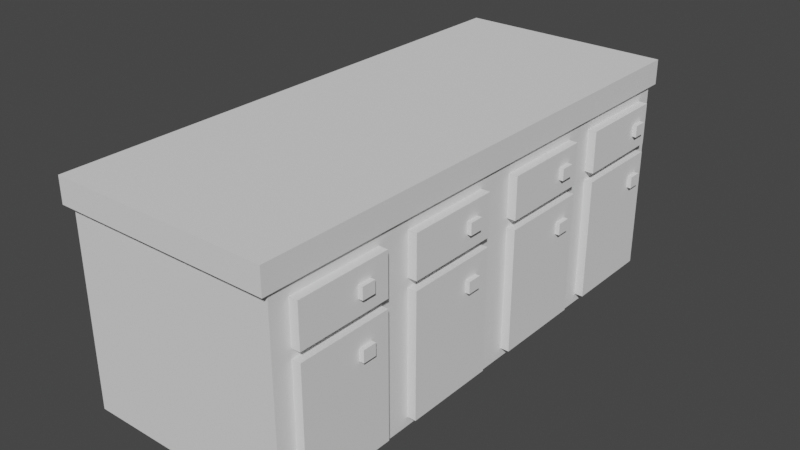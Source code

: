 # Source: counter.blend  (saved by Blender 2.90.8; exported with 4.5.12 LTS)
import bpy
from mathutils import Matrix  # noqa: F401  (used for matrix-valued properties, if any)

bpy.ops.wm.read_factory_settings(use_empty=True)
scene = bpy.context.scene
scene.name = 'Scene'

# ---- collections
col_collection = bpy.data.collections.new('Collection'); scene.collection.children.link(col_collection)

# ---- world
world_world = bpy.data.worlds.new('World'); scene.world = world_world
world_world.use_nodes = True; world_world.node_tree.nodes.clear()
_N = world_world.node_tree.nodes; _L = world_world.node_tree.links
n0 = _N.new('ShaderNodeOutputWorld'); n0.name = 'World Output'; n0.location = (300, 300)
n1 = _N.new('ShaderNodeBackground'); n1.name = 'Background'; n1.location = (10, 300)
n1.inputs[0].default_value = (0.05088, 0.05088, 0.05088, 1.0)
_L.new(n1.outputs[0], n0.inputs[0])
n0.is_active_output = True
world_world.color = (0.05088, 0.05088, 0.05088)
world_world.use_sun_shadow = False
world_world.sun_shadow_jitter_overblur = 0.0

# ---- meshes
me_cube_001 = bpy.data.meshes.new('Cube.001')
me_cube_001.from_pydata([(-1.0, -1.0, -1.0), (-1.0, -1.0, 1.0), (-1.0, 1.0, -1.0), (-1.0, 1.0, 1.0), (1.0, -1.0, -1.0), (1.0, -1.0, 1.0), (1.0, 1.0, -1.0), (1.0, 1.0, 1.0)], [], [(0, 1, 3, 2), (2, 3, 7, 6), (6, 7, 5, 4), (4, 5, 1, 0), (2, 6, 4, 0), (7, 3, 1, 5)])
_uv = me_cube_001.uv_layers.new(name='UVMap')
_uv.uv.foreach_set('vector', [0.375, 0.0, 0.625, 0.0, 0.625, 0.25, 0.375, 0.25, 0.375, 0.25, 0.625, 0.25, 0.625, 0.5, 0.375, 0.5, 0.375, 0.5, 0.625, 0.5, 0.625, 0.75, 0.375, 0.75, 0.375, 0.75, 0.625, 0.75, 0.625, 1.0, 0.375, 1.0, 0.125, 0.5, 0.375, 0.5, 0.375, 0.75, 0.125, 0.75, 0.625, 0.5, 0.875, 0.5, 0.875, 0.75, 0.625, 0.75])
me_cube_001.use_remesh_fix_poles = True
me_cube_001.use_remesh_preserve_attributes = False
me_cube_001.use_mirror_vertex_groups = False
me_cube_001.update()
me_cube_002 = bpy.data.meshes.new('Cube.002')
me_cube_002.from_pydata([(-1.0, -1.0, -1.0), (-1.0, -1.0, 1.0), (-1.0, 1.0, -1.0), (-1.0, 1.0, 1.0), (1.0, -1.0, -1.0), (1.0, -1.0, 1.0), (1.0, 1.0, -1.0), (1.0, 1.0, 1.0)], [], [(0, 1, 3, 2), (2, 3, 7, 6), (6, 7, 5, 4), (4, 5, 1, 0), (2, 6, 4, 0), (7, 3, 1, 5)])
_uv = me_cube_002.uv_layers.new(name='UVMap')
_uv.uv.foreach_set('vector', [0.375, 0.0, 0.625, 0.0, 0.625, 0.25, 0.375, 0.25, 0.375, 0.25, 0.625, 0.25, 0.625, 0.5, 0.375, 0.5, 0.375, 0.5, 0.625, 0.5, 0.625, 0.75, 0.375, 0.75, 0.375, 0.75, 0.625, 0.75, 0.625, 1.0, 0.375, 1.0, 0.125, 0.5, 0.375, 0.5, 0.375, 0.75, 0.125, 0.75, 0.625, 0.5, 0.875, 0.5, 0.875, 0.75, 0.625, 0.75])
me_cube_002.use_remesh_fix_poles = True
me_cube_002.use_remesh_preserve_attributes = False
me_cube_002.use_mirror_vertex_groups = False
me_cube_002.update()
me_cube_003 = bpy.data.meshes.new('Cube.003')
me_cube_003.from_pydata([(-1.0, -1.0, -1.0), (-1.0, -1.0, 1.0), (-1.0, 1.0, -1.0), (-1.0, 1.0, 1.0), (1.0, -1.0, -1.0), (1.0, -1.0, 1.0), (1.0, 1.0, -1.0), (1.0, 1.0, 1.0)], [], [(0, 1, 3, 2), (2, 3, 7, 6), (6, 7, 5, 4), (4, 5, 1, 0), (2, 6, 4, 0), (7, 3, 1, 5)])
_uv = me_cube_003.uv_layers.new(name='UVMap')
_uv.uv.foreach_set('vector', [0.375, 0.0, 0.625, 0.0, 0.625, 0.25, 0.375, 0.25, 0.375, 0.25, 0.625, 0.25, 0.625, 0.5, 0.375, 0.5, 0.375, 0.5, 0.625, 0.5, 0.625, 0.75, 0.375, 0.75, 0.375, 0.75, 0.625, 0.75, 0.625, 1.0, 0.375, 1.0, 0.125, 0.5, 0.375, 0.5, 0.375, 0.75, 0.125, 0.75, 0.625, 0.5, 0.875, 0.5, 0.875, 0.75, 0.625, 0.75])
me_cube_003.use_remesh_fix_poles = True
me_cube_003.use_remesh_preserve_attributes = False
me_cube_003.use_mirror_vertex_groups = False
me_cube_003.update()
me_cube_004 = bpy.data.meshes.new('Cube.004')
me_cube_004.from_pydata([(-1.0, -1.0, -1.0), (-1.0, -1.0, 1.0), (-1.0, 1.0, -1.0), (-1.0, 1.0, 1.0), (1.0, -1.0, -1.0), (1.0, -1.0, 1.0), (1.0, 1.0, -1.0), (1.0, 1.0, 1.0)], [], [(0, 1, 3, 2), (2, 3, 7, 6), (6, 7, 5, 4), (4, 5, 1, 0), (2, 6, 4, 0), (7, 3, 1, 5)])
_uv = me_cube_004.uv_layers.new(name='UVMap')
_uv.uv.foreach_set('vector', [0.375, 0.0, 0.625, 0.0, 0.625, 0.25, 0.375, 0.25, 0.375, 0.25, 0.625, 0.25, 0.625, 0.5, 0.375, 0.5, 0.375, 0.5, 0.625, 0.5, 0.625, 0.75, 0.375, 0.75, 0.375, 0.75, 0.625, 0.75, 0.625, 1.0, 0.375, 1.0, 0.125, 0.5, 0.375, 0.5, 0.375, 0.75, 0.125, 0.75, 0.625, 0.5, 0.875, 0.5, 0.875, 0.75, 0.625, 0.75])
me_cube_004.use_remesh_fix_poles = True
me_cube_004.use_remesh_preserve_attributes = False
me_cube_004.use_mirror_vertex_groups = False
me_cube_004.update()
me_cube_005 = bpy.data.meshes.new('Cube.005')
me_cube_005.from_pydata([(-1.0, -1.0, -1.0), (-1.0, -1.0, 1.0), (-1.0, 1.0, -1.0), (-1.0, 1.0, 1.0), (1.0, -1.0, -1.0), (1.0, -1.0, 1.0), (1.0, 1.0, -1.0), (1.0, 1.0, 1.0)], [], [(0, 1, 3, 2), (2, 3, 7, 6), (6, 7, 5, 4), (4, 5, 1, 0), (2, 6, 4, 0), (7, 3, 1, 5)])
_uv = me_cube_005.uv_layers.new(name='UVMap')
_uv.uv.foreach_set('vector', [0.375, 0.0, 0.625, 0.0, 0.625, 0.25, 0.375, 0.25, 0.375, 0.25, 0.625, 0.25, 0.625, 0.5, 0.375, 0.5, 0.375, 0.5, 0.625, 0.5, 0.625, 0.75, 0.375, 0.75, 0.375, 0.75, 0.625, 0.75, 0.625, 1.0, 0.375, 1.0, 0.125, 0.5, 0.375, 0.5, 0.375, 0.75, 0.125, 0.75, 0.625, 0.5, 0.875, 0.5, 0.875, 0.75, 0.625, 0.75])
me_cube_005.use_remesh_fix_poles = True
me_cube_005.use_remesh_preserve_attributes = False
me_cube_005.use_mirror_vertex_groups = False
me_cube_005.update()
me_cube_006 = bpy.data.meshes.new('Cube.006')
me_cube_006.from_pydata([(-1.0, -1.0, -1.0), (-1.0, -1.0, 1.0), (-1.0, 1.0, -1.0), (-1.0, 1.0, 1.0), (1.0, -1.0, -1.0), (1.0, -1.0, 1.0), (1.0, 1.0, -1.0), (1.0, 1.0, 1.0)], [], [(0, 1, 3, 2), (2, 3, 7, 6), (6, 7, 5, 4), (4, 5, 1, 0), (2, 6, 4, 0), (7, 3, 1, 5)])
_uv = me_cube_006.uv_layers.new(name='UVMap')
_uv.uv.foreach_set('vector', [0.375, 0.0, 0.625, 0.0, 0.625, 0.25, 0.375, 0.25, 0.375, 0.25, 0.625, 0.25, 0.625, 0.5, 0.375, 0.5, 0.375, 0.5, 0.625, 0.5, 0.625, 0.75, 0.375, 0.75, 0.375, 0.75, 0.625, 0.75, 0.625, 1.0, 0.375, 1.0, 0.125, 0.5, 0.375, 0.5, 0.375, 0.75, 0.125, 0.75, 0.625, 0.5, 0.875, 0.5, 0.875, 0.75, 0.625, 0.75])
me_cube_006.use_remesh_fix_poles = True
me_cube_006.use_remesh_preserve_attributes = False
me_cube_006.use_mirror_vertex_groups = False
me_cube_006.update()
me_cube_010 = bpy.data.meshes.new('Cube.010')
me_cube_010.from_pydata([(-1.0, -1.0, -1.0), (-1.0, -1.0, 1.0), (-1.0, 1.0, -1.0), (-1.0, 1.0, 1.0), (1.0, -1.0, -1.0), (1.0, -1.0, 1.0), (1.0, 1.0, -1.0), (1.0, 1.0, 1.0)], [], [(0, 1, 3, 2), (2, 3, 7, 6), (6, 7, 5, 4), (4, 5, 1, 0), (2, 6, 4, 0), (7, 3, 1, 5)])
_uv = me_cube_010.uv_layers.new(name='UVMap')
_uv.uv.foreach_set('vector', [0.375, 0.0, 0.625, 0.0, 0.625, 0.25, 0.375, 0.25, 0.375, 0.25, 0.625, 0.25, 0.625, 0.5, 0.375, 0.5, 0.375, 0.5, 0.625, 0.5, 0.625, 0.75, 0.375, 0.75, 0.375, 0.75, 0.625, 0.75, 0.625, 1.0, 0.375, 1.0, 0.125, 0.5, 0.375, 0.5, 0.375, 0.75, 0.125, 0.75, 0.625, 0.5, 0.875, 0.5, 0.875, 0.75, 0.625, 0.75])
me_cube_010.use_remesh_fix_poles = True
me_cube_010.use_remesh_preserve_attributes = False
me_cube_010.use_mirror_vertex_groups = False
me_cube_010.update()
me_cube_009 = bpy.data.meshes.new('Cube.009')
me_cube_009.from_pydata([(-1.0, -1.0, -1.0), (-1.0, -1.0, 1.0), (-1.0, 1.0, -1.0), (-1.0, 1.0, 1.0), (1.0, -1.0, -1.0), (1.0, -1.0, 1.0), (1.0, 1.0, -1.0), (1.0, 1.0, 1.0)], [], [(0, 1, 3, 2), (2, 3, 7, 6), (6, 7, 5, 4), (4, 5, 1, 0), (2, 6, 4, 0), (7, 3, 1, 5)])
_uv = me_cube_009.uv_layers.new(name='UVMap')
_uv.uv.foreach_set('vector', [0.375, 0.0, 0.625, 0.0, 0.625, 0.25, 0.375, 0.25, 0.375, 0.25, 0.625, 0.25, 0.625, 0.5, 0.375, 0.5, 0.375, 0.5, 0.625, 0.5, 0.625, 0.75, 0.375, 0.75, 0.375, 0.75, 0.625, 0.75, 0.625, 1.0, 0.375, 1.0, 0.125, 0.5, 0.375, 0.5, 0.375, 0.75, 0.125, 0.75, 0.625, 0.5, 0.875, 0.5, 0.875, 0.75, 0.625, 0.75])
me_cube_009.use_remesh_fix_poles = True
me_cube_009.use_remesh_preserve_attributes = False
me_cube_009.use_mirror_vertex_groups = False
me_cube_009.update()
me_cube_008 = bpy.data.meshes.new('Cube.008')
me_cube_008.from_pydata([(-1.0, -1.0, -1.0), (-1.0, -1.0, 1.0), (-1.0, 1.0, -1.0), (-1.0, 1.0, 1.0), (1.0, -1.0, -1.0), (1.0, -1.0, 1.0), (1.0, 1.0, -1.0), (1.0, 1.0, 1.0)], [], [(0, 1, 3, 2), (2, 3, 7, 6), (6, 7, 5, 4), (4, 5, 1, 0), (2, 6, 4, 0), (7, 3, 1, 5)])
_uv = me_cube_008.uv_layers.new(name='UVMap')
_uv.uv.foreach_set('vector', [0.375, 0.0, 0.625, 0.0, 0.625, 0.25, 0.375, 0.25, 0.375, 0.25, 0.625, 0.25, 0.625, 0.5, 0.375, 0.5, 0.375, 0.5, 0.625, 0.5, 0.625, 0.75, 0.375, 0.75, 0.375, 0.75, 0.625, 0.75, 0.625, 1.0, 0.375, 1.0, 0.125, 0.5, 0.375, 0.5, 0.375, 0.75, 0.125, 0.75, 0.625, 0.5, 0.875, 0.5, 0.875, 0.75, 0.625, 0.75])
me_cube_008.use_remesh_fix_poles = True
me_cube_008.use_remesh_preserve_attributes = False
me_cube_008.use_mirror_vertex_groups = False
me_cube_008.update()
me_cube_007 = bpy.data.meshes.new('Cube.007')
me_cube_007.from_pydata([(-1.0, -1.0, -1.0), (-1.0, -1.0, 1.0), (-1.0, 1.0, -1.0), (-1.0, 1.0, 1.0), (1.0, -1.0, -1.0), (1.0, -1.0, 1.0), (1.0, 1.0, -1.0), (1.0, 1.0, 1.0)], [], [(0, 1, 3, 2), (2, 3, 7, 6), (6, 7, 5, 4), (4, 5, 1, 0), (2, 6, 4, 0), (7, 3, 1, 5)])
_uv = me_cube_007.uv_layers.new(name='UVMap')
_uv.uv.foreach_set('vector', [0.375, 0.0, 0.625, 0.0, 0.625, 0.25, 0.375, 0.25, 0.375, 0.25, 0.625, 0.25, 0.625, 0.5, 0.375, 0.5, 0.375, 0.5, 0.625, 0.5, 0.625, 0.75, 0.375, 0.75, 0.375, 0.75, 0.625, 0.75, 0.625, 1.0, 0.375, 1.0, 0.125, 0.5, 0.375, 0.5, 0.375, 0.75, 0.125, 0.75, 0.625, 0.5, 0.875, 0.5, 0.875, 0.75, 0.625, 0.75])
me_cube_007.use_remesh_fix_poles = True
me_cube_007.use_remesh_preserve_attributes = False
me_cube_007.use_mirror_vertex_groups = False
me_cube_007.update()
me_cube_014 = bpy.data.meshes.new('Cube.014')
me_cube_014.from_pydata([(-1.0, -1.0, -1.0), (-1.0, -1.0, 1.0), (-1.0, 1.0, -1.0), (-1.0, 1.0, 1.0), (1.0, -1.0, -1.0), (1.0, -1.0, 1.0), (1.0, 1.0, -1.0), (1.0, 1.0, 1.0)], [], [(0, 1, 3, 2), (2, 3, 7, 6), (6, 7, 5, 4), (4, 5, 1, 0), (2, 6, 4, 0), (7, 3, 1, 5)])
_uv = me_cube_014.uv_layers.new(name='UVMap')
_uv.uv.foreach_set('vector', [0.375, 0.0, 0.625, 0.0, 0.625, 0.25, 0.375, 0.25, 0.375, 0.25, 0.625, 0.25, 0.625, 0.5, 0.375, 0.5, 0.375, 0.5, 0.625, 0.5, 0.625, 0.75, 0.375, 0.75, 0.375, 0.75, 0.625, 0.75, 0.625, 1.0, 0.375, 1.0, 0.125, 0.5, 0.375, 0.5, 0.375, 0.75, 0.125, 0.75, 0.625, 0.5, 0.875, 0.5, 0.875, 0.75, 0.625, 0.75])
me_cube_014.use_remesh_fix_poles = True
me_cube_014.use_remesh_preserve_attributes = False
me_cube_014.use_mirror_vertex_groups = False
me_cube_014.update()
me_cube_015 = bpy.data.meshes.new('Cube.015')
me_cube_015.from_pydata([(-1.0, -1.0, -1.0), (-1.0, -1.0, 1.0), (-1.0, 1.0, -1.0), (-1.0, 1.0, 1.0), (1.0, -1.0, -1.0), (1.0, -1.0, 1.0), (1.0, 1.0, -1.0), (1.0, 1.0, 1.0)], [], [(0, 1, 3, 2), (2, 3, 7, 6), (6, 7, 5, 4), (4, 5, 1, 0), (2, 6, 4, 0), (7, 3, 1, 5)])
_uv = me_cube_015.uv_layers.new(name='UVMap')
_uv.uv.foreach_set('vector', [0.375, 0.0, 0.625, 0.0, 0.625, 0.25, 0.375, 0.25, 0.375, 0.25, 0.625, 0.25, 0.625, 0.5, 0.375, 0.5, 0.375, 0.5, 0.625, 0.5, 0.625, 0.75, 0.375, 0.75, 0.375, 0.75, 0.625, 0.75, 0.625, 1.0, 0.375, 1.0, 0.125, 0.5, 0.375, 0.5, 0.375, 0.75, 0.125, 0.75, 0.625, 0.5, 0.875, 0.5, 0.875, 0.75, 0.625, 0.75])
me_cube_015.use_remesh_fix_poles = True
me_cube_015.use_remesh_preserve_attributes = False
me_cube_015.use_mirror_vertex_groups = False
me_cube_015.update()
me_cube_016 = bpy.data.meshes.new('Cube.016')
me_cube_016.from_pydata([(-1.0, -1.0, -1.0), (-1.0, -1.0, 1.0), (-1.0, 1.0, -1.0), (-1.0, 1.0, 1.0), (1.0, -1.0, -1.0), (1.0, -1.0, 1.0), (1.0, 1.0, -1.0), (1.0, 1.0, 1.0)], [], [(0, 1, 3, 2), (2, 3, 7, 6), (6, 7, 5, 4), (4, 5, 1, 0), (2, 6, 4, 0), (7, 3, 1, 5)])
_uv = me_cube_016.uv_layers.new(name='UVMap')
_uv.uv.foreach_set('vector', [0.375, 0.0, 0.625, 0.0, 0.625, 0.25, 0.375, 0.25, 0.375, 0.25, 0.625, 0.25, 0.625, 0.5, 0.375, 0.5, 0.375, 0.5, 0.625, 0.5, 0.625, 0.75, 0.375, 0.75, 0.375, 0.75, 0.625, 0.75, 0.625, 1.0, 0.375, 1.0, 0.125, 0.5, 0.375, 0.5, 0.375, 0.75, 0.125, 0.75, 0.625, 0.5, 0.875, 0.5, 0.875, 0.75, 0.625, 0.75])
me_cube_016.use_remesh_fix_poles = True
me_cube_016.use_remesh_preserve_attributes = False
me_cube_016.use_mirror_vertex_groups = False
me_cube_016.update()
me_cube_017 = bpy.data.meshes.new('Cube.017')
me_cube_017.from_pydata([(-1.0, -1.0, -1.0), (-1.0, -1.0, 1.0), (-1.0, 1.0, -1.0), (-1.0, 1.0, 1.0), (1.0, -1.0, -1.0), (1.0, -1.0, 1.0), (1.0, 1.0, -1.0), (1.0, 1.0, 1.0)], [], [(0, 1, 3, 2), (2, 3, 7, 6), (6, 7, 5, 4), (4, 5, 1, 0), (2, 6, 4, 0), (7, 3, 1, 5)])
_uv = me_cube_017.uv_layers.new(name='UVMap')
_uv.uv.foreach_set('vector', [0.375, 0.0, 0.625, 0.0, 0.625, 0.25, 0.375, 0.25, 0.375, 0.25, 0.625, 0.25, 0.625, 0.5, 0.375, 0.5, 0.375, 0.5, 0.625, 0.5, 0.625, 0.75, 0.375, 0.75, 0.375, 0.75, 0.625, 0.75, 0.625, 1.0, 0.375, 1.0, 0.125, 0.5, 0.375, 0.5, 0.375, 0.75, 0.125, 0.75, 0.625, 0.5, 0.875, 0.5, 0.875, 0.75, 0.625, 0.75])
me_cube_017.use_remesh_fix_poles = True
me_cube_017.use_remesh_preserve_attributes = False
me_cube_017.use_mirror_vertex_groups = False
me_cube_017.update()
me_cube_021 = bpy.data.meshes.new('Cube.021')
me_cube_021.from_pydata([(-1.0, -1.0, -1.0), (-1.0, -1.0, 1.0), (-1.0, 1.0, -1.0), (-1.0, 1.0, 1.0), (1.0, -1.0, -1.0), (1.0, -1.0, 1.0), (1.0, 1.0, -1.0), (1.0, 1.0, 1.0)], [], [(0, 1, 3, 2), (2, 3, 7, 6), (6, 7, 5, 4), (4, 5, 1, 0), (2, 6, 4, 0), (7, 3, 1, 5)])
_uv = me_cube_021.uv_layers.new(name='UVMap')
_uv.uv.foreach_set('vector', [0.375, 0.0, 0.625, 0.0, 0.625, 0.25, 0.375, 0.25, 0.375, 0.25, 0.625, 0.25, 0.625, 0.5, 0.375, 0.5, 0.375, 0.5, 0.625, 0.5, 0.625, 0.75, 0.375, 0.75, 0.375, 0.75, 0.625, 0.75, 0.625, 1.0, 0.375, 1.0, 0.125, 0.5, 0.375, 0.5, 0.375, 0.75, 0.125, 0.75, 0.625, 0.5, 0.875, 0.5, 0.875, 0.75, 0.625, 0.75])
me_cube_021.use_remesh_fix_poles = True
me_cube_021.use_remesh_preserve_attributes = False
me_cube_021.use_mirror_vertex_groups = False
me_cube_021.update()
me_cube_020 = bpy.data.meshes.new('Cube.020')
me_cube_020.from_pydata([(-1.0, -1.0, -1.0), (-1.0, -1.0, 1.0), (-1.0, 1.0, -1.0), (-1.0, 1.0, 1.0), (1.0, -1.0, -1.0), (1.0, -1.0, 1.0), (1.0, 1.0, -1.0), (1.0, 1.0, 1.0)], [], [(0, 1, 3, 2), (2, 3, 7, 6), (6, 7, 5, 4), (4, 5, 1, 0), (2, 6, 4, 0), (7, 3, 1, 5)])
_uv = me_cube_020.uv_layers.new(name='UVMap')
_uv.uv.foreach_set('vector', [0.375, 0.0, 0.625, 0.0, 0.625, 0.25, 0.375, 0.25, 0.375, 0.25, 0.625, 0.25, 0.625, 0.5, 0.375, 0.5, 0.375, 0.5, 0.625, 0.5, 0.625, 0.75, 0.375, 0.75, 0.375, 0.75, 0.625, 0.75, 0.625, 1.0, 0.375, 1.0, 0.125, 0.5, 0.375, 0.5, 0.375, 0.75, 0.125, 0.75, 0.625, 0.5, 0.875, 0.5, 0.875, 0.75, 0.625, 0.75])
me_cube_020.use_remesh_fix_poles = True
me_cube_020.use_remesh_preserve_attributes = False
me_cube_020.use_mirror_vertex_groups = False
me_cube_020.update()
me_cube_019 = bpy.data.meshes.new('Cube.019')
me_cube_019.from_pydata([(-1.0, -1.0, -1.0), (-1.0, -1.0, 1.0), (-1.0, 1.0, -1.0), (-1.0, 1.0, 1.0), (1.0, -1.0, -1.0), (1.0, -1.0, 1.0), (1.0, 1.0, -1.0), (1.0, 1.0, 1.0)], [], [(0, 1, 3, 2), (2, 3, 7, 6), (6, 7, 5, 4), (4, 5, 1, 0), (2, 6, 4, 0), (7, 3, 1, 5)])
_uv = me_cube_019.uv_layers.new(name='UVMap')
_uv.uv.foreach_set('vector', [0.375, 0.0, 0.625, 0.0, 0.625, 0.25, 0.375, 0.25, 0.375, 0.25, 0.625, 0.25, 0.625, 0.5, 0.375, 0.5, 0.375, 0.5, 0.625, 0.5, 0.625, 0.75, 0.375, 0.75, 0.375, 0.75, 0.625, 0.75, 0.625, 1.0, 0.375, 1.0, 0.125, 0.5, 0.375, 0.5, 0.375, 0.75, 0.125, 0.75, 0.625, 0.5, 0.875, 0.5, 0.875, 0.75, 0.625, 0.75])
me_cube_019.use_remesh_fix_poles = True
me_cube_019.use_remesh_preserve_attributes = False
me_cube_019.use_mirror_vertex_groups = False
me_cube_019.update()
me_cube_018 = bpy.data.meshes.new('Cube.018')
me_cube_018.from_pydata([(-1.0, -1.0, -1.0), (-1.0, -1.0, 1.0), (-1.0, 1.0, -1.0), (-1.0, 1.0, 1.0), (1.0, -1.0, -1.0), (1.0, -1.0, 1.0), (1.0, 1.0, -1.0), (1.0, 1.0, 1.0)], [], [(0, 1, 3, 2), (2, 3, 7, 6), (6, 7, 5, 4), (4, 5, 1, 0), (2, 6, 4, 0), (7, 3, 1, 5)])
_uv = me_cube_018.uv_layers.new(name='UVMap')
_uv.uv.foreach_set('vector', [0.375, 0.0, 0.625, 0.0, 0.625, 0.25, 0.375, 0.25, 0.375, 0.25, 0.625, 0.25, 0.625, 0.5, 0.375, 0.5, 0.375, 0.5, 0.625, 0.5, 0.625, 0.75, 0.375, 0.75, 0.375, 0.75, 0.625, 0.75, 0.625, 1.0, 0.375, 1.0, 0.125, 0.5, 0.375, 0.5, 0.375, 0.75, 0.125, 0.75, 0.625, 0.5, 0.875, 0.5, 0.875, 0.75, 0.625, 0.75])
me_cube_018.use_remesh_fix_poles = True
me_cube_018.use_remesh_preserve_attributes = False
me_cube_018.use_mirror_vertex_groups = False
me_cube_018.update()

# ---- objects
ob_cube = bpy.data.objects.new('Cube', me_cube_001)
ob_cube_001 = bpy.data.objects.new('Cube.001', me_cube_002)
ob_cube_002 = bpy.data.objects.new('Cube.002', me_cube_003)
ob_cube_003 = bpy.data.objects.new('Cube.003', me_cube_004)
ob_cube_004 = bpy.data.objects.new('Cube.004', me_cube_005)
ob_cube_005 = bpy.data.objects.new('Cube.005', me_cube_006)
ob_cube_009 = bpy.data.objects.new('Cube.009', me_cube_010)
ob_cube_008 = bpy.data.objects.new('Cube.008', me_cube_009)
ob_cube_007 = bpy.data.objects.new('Cube.007', me_cube_008)
ob_cube_006 = bpy.data.objects.new('Cube.006', me_cube_007)
ob_cube_013 = bpy.data.objects.new('Cube.013', me_cube_014)
ob_cube_010 = bpy.data.objects.new('Cube.010', me_cube_015)
ob_cube_011 = bpy.data.objects.new('Cube.011', me_cube_016)
ob_cube_012 = bpy.data.objects.new('Cube.012', me_cube_017)
ob_cube_017 = bpy.data.objects.new('Cube.017', me_cube_021)
ob_cube_016 = bpy.data.objects.new('Cube.016', me_cube_020)
ob_cube_015 = bpy.data.objects.new('Cube.015', me_cube_019)
ob_cube_014 = bpy.data.objects.new('Cube.014', me_cube_018)

# ---- transforms, parenting, visibility, modifiers, constraints
ob_cube.location = (0.0, 0.0, 0.0)
ob_cube.scale = (1.513, 3.685, 1.513)
ob_cube.lineart.crease_threshold = 0.0
ob_cube_001.location = (0.0, 0.0, 1.443)
ob_cube_001.scale = (1.559, 3.797, 0.1789)
ob_cube_001.lineart.crease_threshold = 0.0
ob_cube_002.location = (1.359, 2.773, -0.5039)
ob_cube_002.scale = (-0.2784, -0.6702, -0.8788)
ob_cube_002.lineart.crease_threshold = 0.0
ob_cube_003.location = (1.359, 0.972, -0.5039)
ob_cube_003.scale = (-0.2784, -0.6702, -0.8788)
ob_cube_003.lineart.crease_threshold = 0.0
ob_cube_004.location = (1.359, -0.9273, -0.5039)
ob_cube_004.scale = (-0.2784, -0.6702, -0.8788)
ob_cube_004.lineart.crease_threshold = 0.0
ob_cube_005.location = (1.359, -2.744, -0.5039)
ob_cube_005.scale = (-0.2784, -0.6702, -0.8788)
ob_cube_005.lineart.crease_threshold = 0.0
ob_cube_009.location = (1.359, 2.773, 0.8006)
ob_cube_009.scale = (-0.2784, -0.6702, -0.298)
ob_cube_009.lineart.crease_threshold = 0.0
ob_cube_008.location = (1.359, 0.972, 0.8006)
ob_cube_008.scale = (-0.2784, -0.6702, -0.298)
ob_cube_008.lineart.crease_threshold = 0.0
ob_cube_007.location = (1.359, -0.9273, 0.8006)
ob_cube_007.scale = (-0.2784, -0.6702, -0.298)
ob_cube_007.lineart.crease_threshold = 0.0
ob_cube_006.location = (1.359, -2.744, 0.8006)
ob_cube_006.scale = (-0.2784, -0.6702, -0.298)
ob_cube_006.lineart.crease_threshold = 0.0
ob_cube_013.location = (1.622, -2.451, 0.8006)
ob_cube_013.scale = (-0.07769, -0.09818, -0.08315)
ob_cube_013.lineart.crease_threshold = 0.0
ob_cube_010.location = (1.622, -0.5893, 0.8006)
ob_cube_010.scale = (-0.07769, -0.09818, -0.08315)
ob_cube_010.lineart.crease_threshold = 0.0
ob_cube_011.location = (1.622, 1.344, 0.8006)
ob_cube_011.scale = (-0.07769, -0.09818, -0.08315)
ob_cube_011.lineart.crease_threshold = 0.0
ob_cube_012.location = (1.622, 3.193, 0.8006)
ob_cube_012.scale = (-0.07769, -0.09818, -0.08315)
ob_cube_012.lineart.crease_threshold = 0.0
ob_cube_017.location = (1.622, -0.5893, 0.02972)
ob_cube_017.scale = (-0.07769, -0.09818, -0.08315)
ob_cube_017.lineart.crease_threshold = 0.0
ob_cube_016.location = (1.622, 1.344, 0.02972)
ob_cube_016.scale = (-0.07769, -0.09818, -0.08315)
ob_cube_016.lineart.crease_threshold = 0.0
ob_cube_015.location = (1.622, 3.193, 0.02972)
ob_cube_015.scale = (-0.07769, -0.09818, -0.08315)
ob_cube_015.lineart.crease_threshold = 0.0
ob_cube_014.location = (1.622, -2.451, 0.02972)
ob_cube_014.scale = (-0.07769, -0.09818, -0.08315)
ob_cube_014.lineart.crease_threshold = 0.0

# ---- collection membership
col_collection.objects.link(ob_cube)
col_collection.objects.link(ob_cube_001)
col_collection.objects.link(ob_cube_002)
col_collection.objects.link(ob_cube_003)
col_collection.objects.link(ob_cube_004)
col_collection.objects.link(ob_cube_005)
col_collection.objects.link(ob_cube_009)
col_collection.objects.link(ob_cube_008)
col_collection.objects.link(ob_cube_007)
col_collection.objects.link(ob_cube_006)
col_collection.objects.link(ob_cube_013)
col_collection.objects.link(ob_cube_010)
col_collection.objects.link(ob_cube_011)
col_collection.objects.link(ob_cube_012)
col_collection.objects.link(ob_cube_017)
col_collection.objects.link(ob_cube_016)
col_collection.objects.link(ob_cube_015)
col_collection.objects.link(ob_cube_014)

# ---- scene / render settings (as saved in the file)
scene.frame_start = 1; scene.frame_end = 250; scene.frame_set(1)
scene.render.engine = 'BLENDER_EEVEE_NEXT'
scene.cycles.use_denoising = False
scene.cycles.samples = 128
scene.cycles.sampling_pattern = 'TABULATED_SOBOL'
scene.cycles.use_adaptive_sampling = False
scene.cycles.use_light_tree = False
scene.view_settings.view_transform = 'Filmic'
bpy.context.view_layer.update()

# ---- added for rendering (the .blend has no active camera and no usable light): camera, sun
cam_auto = bpy.data.cameras.new('AutoCamera')
cam_auto.lens = 50.0
cam_auto.sensor_width = 36.0
cam_auto.clip_end = 1000.0
ob_auto_camera = bpy.data.objects.new('AutoCamera', cam_auto)
scene.collection.objects.link(ob_auto_camera)
ob_auto_camera.location = (8.24757, -9.8127, 6.59592)
ob_auto_camera.rotation_euler = (1.09748, -7.21219e-08, 0.694738)
scene.camera = ob_auto_camera
light_auto_sun = bpy.data.lights.new('AutoSun', 'SUN')
light_auto_sun.energy = 3.0
light_auto_sun.angle = 0.0523599
ob_auto_sun = bpy.data.objects.new('AutoSun', light_auto_sun)
scene.collection.objects.link(ob_auto_sun)
ob_auto_sun.rotation_euler = (0.872665, 0.174533, 0.523599)
bpy.context.view_layer.update()
